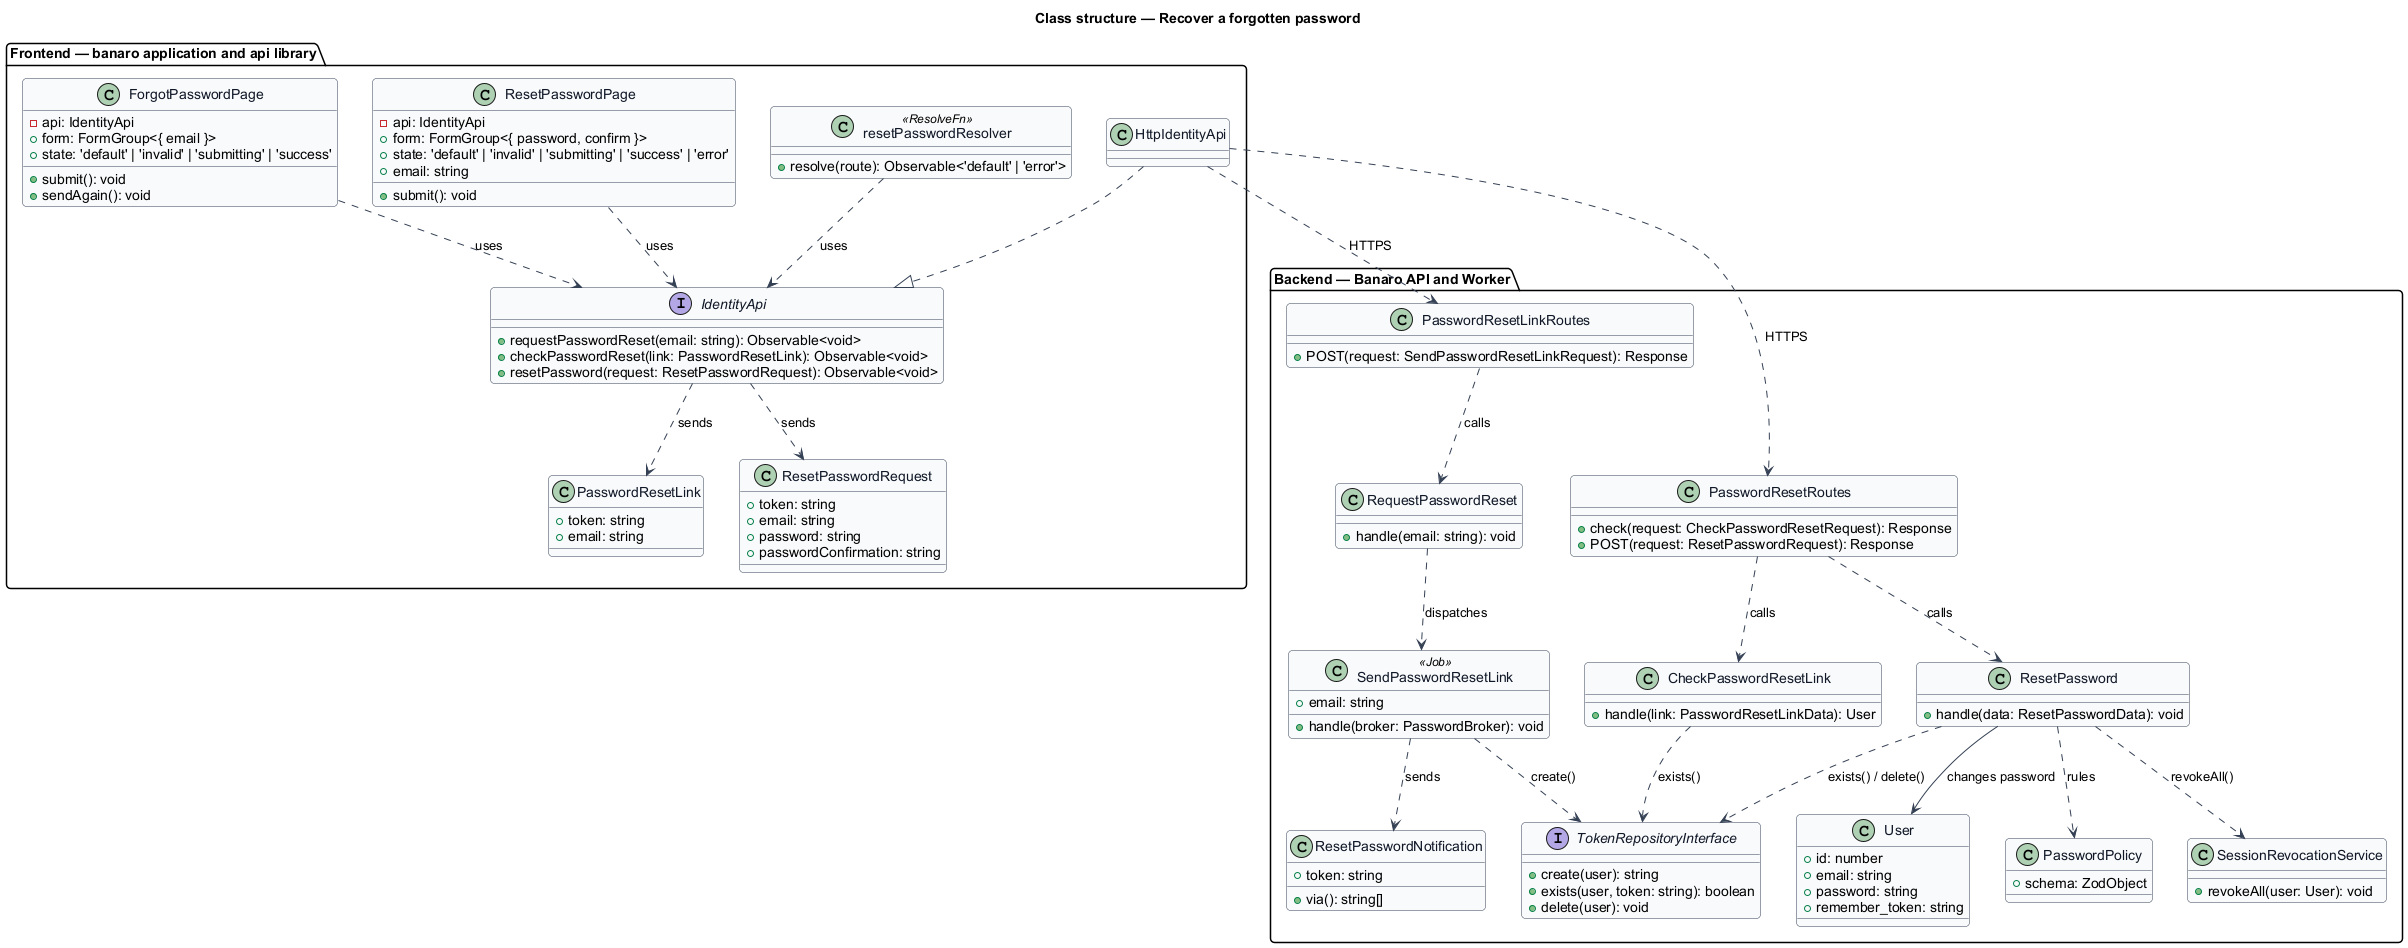

The diagram above was rendered by PlantUML. Its source (embedded in the PNG):
@startuml
' --- shared skin header ---
skinparam backgroundColor #FFFFFF
skinparam shadowing false
skinparam roundcorner 8
skinparam defaultFontName Arial
skinparam ArrowColor #344054
skinparam class {
  BorderColor #344054
  FontColor #101828
  BackgroundColor #F9FAFB
}
' --------------------------
title Class structure — Recover a forgotten password

package "Frontend — banaro application and api library" {
  class ForgotPasswordPage {
    -api: IdentityApi
    +form: FormGroup<{ email }>
    +state: 'default' | 'invalid' | 'submitting' | 'success'
    +submit(): void
    +sendAgain(): void
  }
  class ResetPasswordPage {
    -api: IdentityApi
    +form: FormGroup<{ password, confirm }>
    +state: 'default' | 'invalid' | 'submitting' | 'success' | 'error'
    +email: string
    +submit(): void
  }
  class resetPasswordResolver <<ResolveFn>> {
    +resolve(route): Observable<'default' | 'error'>
  }
  interface IdentityApi {
    +requestPasswordReset(email: string): Observable<void>
    +checkPasswordReset(link: PasswordResetLink): Observable<void>
    +resetPassword(request: ResetPasswordRequest): Observable<void>
  }
  class HttpIdentityApi
  class PasswordResetLink {
    +token: string
    +email: string
  }
  class ResetPasswordRequest {
    +token: string
    +email: string
    +password: string
    +passwordConfirmation: string
  }
}

package "Backend — Banaro API and Worker" {
  class PasswordResetLinkRoutes {
    +POST(request: SendPasswordResetLinkRequest): Response
  }
  class PasswordResetRoutes {
    +check(request: CheckPasswordResetRequest): Response
    +POST(request: ResetPasswordRequest): Response
  }
  class RequestPasswordReset {
    +handle(email: string): void
  }
  class CheckPasswordResetLink {
    +handle(link: PasswordResetLinkData): User
  }
  class ResetPassword {
    +handle(data: ResetPasswordData): void
  }
  class PasswordPolicy {
    +schema: ZodObject
  }
  class SessionRevocationService {
    +revokeAll(user: User): void
  }
  interface TokenRepositoryInterface {
    +create(user): string
    +exists(user, token: string): boolean
    +delete(user): void
  }
  class SendPasswordResetLink <<Job>> {
    +email: string
    +handle(broker: PasswordBroker): void
  }
  class ResetPasswordNotification {
    +token: string
    +via(): string[]
  }
  class User {
    +id: number
    +email: string
    +password: string
    +remember_token: string
  }
}

ForgotPasswordPage ..> IdentityApi : uses
ResetPasswordPage ..> IdentityApi : uses
resetPasswordResolver ..> IdentityApi : uses
HttpIdentityApi ..|> IdentityApi
IdentityApi ..> PasswordResetLink : sends
IdentityApi ..> ResetPasswordRequest : sends
HttpIdentityApi ..> PasswordResetLinkRoutes : HTTPS
HttpIdentityApi ..> PasswordResetRoutes : HTTPS

PasswordResetLinkRoutes ..> RequestPasswordReset : calls
PasswordResetRoutes ..> CheckPasswordResetLink : calls
PasswordResetRoutes ..> ResetPassword : calls
RequestPasswordReset ..> SendPasswordResetLink : dispatches
SendPasswordResetLink ..> TokenRepositoryInterface : create()
SendPasswordResetLink ..> ResetPasswordNotification : sends
CheckPasswordResetLink ..> TokenRepositoryInterface : exists()
ResetPassword ..> TokenRepositoryInterface : exists() / delete()
ResetPassword ..> PasswordPolicy : rules
ResetPassword --> User : changes password
ResetPassword ..> SessionRevocationService : revokeAll()
@enduml